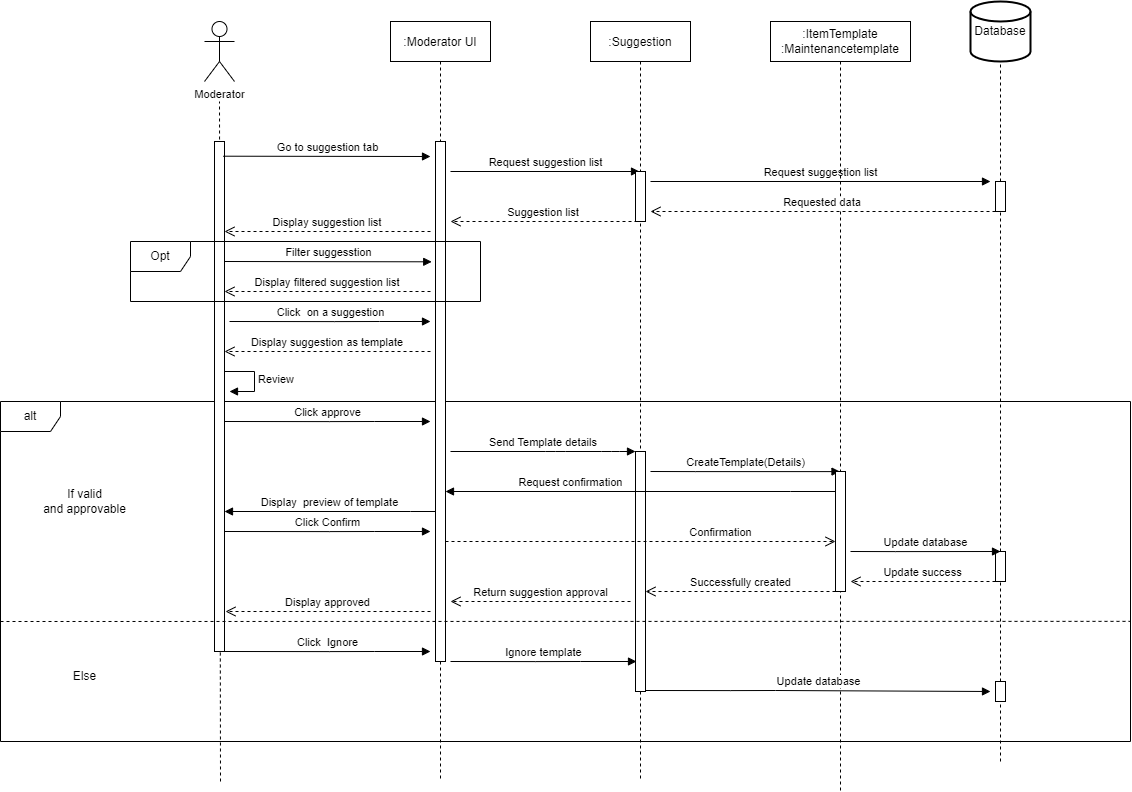

The diagram above was exported from draw.io. Its source (the exported page's mxGraphModel, read from the mxfile embedded in the PNG):
<mxGraphModel dx="1865" dy="579" grid="1" gridSize="10" guides="1" tooltips="1" connect="1" arrows="1" fold="1" page="1" pageScale="1" pageWidth="827" pageHeight="1169" math="0" shadow="0">
  <root>
    <mxCell id="0" />
    <mxCell id="1" parent="0" />
    <mxCell id="VA5L5sew_sd0MeRnc4xJ-35" value="alt" style="shape=umlFrame;whiteSpace=wrap;html=1;" parent="1" vertex="1">
      <mxGeometry x="-120" y="460" width="1130" height="340" as="geometry" />
    </mxCell>
    <mxCell id="VA5L5sew_sd0MeRnc4xJ-1" value=":Moderator UI" style="shape=umlLifeline;perimeter=lifelinePerimeter;container=1;collapsible=0;recursiveResize=0;rounded=0;shadow=0;strokeWidth=1;" parent="1" vertex="1">
      <mxGeometry x="270" y="80" width="100" height="760" as="geometry" />
    </mxCell>
    <mxCell id="VA5L5sew_sd0MeRnc4xJ-2" value="" style="points=[];perimeter=orthogonalPerimeter;rounded=0;shadow=0;strokeWidth=1;" parent="VA5L5sew_sd0MeRnc4xJ-1" vertex="1">
      <mxGeometry x="45" y="120" width="10" height="520" as="geometry" />
    </mxCell>
    <mxCell id="Ludwyphd83W0SKTSbdwl-14" value="Display filtered suggestion list" style="verticalAlign=bottom;endArrow=open;dashed=1;endSize=8;shadow=0;strokeWidth=1;" parent="VA5L5sew_sd0MeRnc4xJ-1" edge="1">
      <mxGeometry relative="1" as="geometry">
        <mxPoint x="-166" y="270" as="targetPoint" />
        <mxPoint x="40" y="270" as="sourcePoint" />
      </mxGeometry>
    </mxCell>
    <mxCell id="VA5L5sew_sd0MeRnc4xJ-18" value="Display approved" style="html=1;verticalAlign=bottom;endArrow=open;dashed=1;endSize=8;rounded=0;fontSize=11;entryX=1;entryY=0.8;entryDx=0;entryDy=0;entryPerimeter=0;" parent="VA5L5sew_sd0MeRnc4xJ-1" edge="1">
      <mxGeometry relative="1" as="geometry">
        <mxPoint x="40" y="590" as="sourcePoint" />
        <mxPoint x="-165" y="590" as="targetPoint" />
      </mxGeometry>
    </mxCell>
    <mxCell id="VA5L5sew_sd0MeRnc4xJ-3" value=":Suggestion" style="shape=umlLifeline;perimeter=lifelinePerimeter;container=1;collapsible=0;recursiveResize=0;rounded=0;shadow=0;strokeWidth=1;" parent="1" vertex="1">
      <mxGeometry x="470" y="80" width="100" height="760" as="geometry" />
    </mxCell>
    <mxCell id="VA5L5sew_sd0MeRnc4xJ-4" value="" style="points=[];perimeter=orthogonalPerimeter;rounded=0;shadow=0;strokeWidth=1;" parent="VA5L5sew_sd0MeRnc4xJ-3" vertex="1">
      <mxGeometry x="45" y="430" width="10" height="240" as="geometry" />
    </mxCell>
    <mxCell id="Ludwyphd83W0SKTSbdwl-1" value="Request suggestion list" style="html=1;verticalAlign=bottom;endArrow=block;rounded=0;fontSize=11;exitX=1.379;exitY=0.086;exitDx=0;exitDy=0;exitPerimeter=0;entryX=0.4;entryY=0;entryDx=0;entryDy=0;entryPerimeter=0;" parent="VA5L5sew_sd0MeRnc4xJ-3" target="Ludwyphd83W0SKTSbdwl-23" edge="1">
      <mxGeometry width="80" relative="1" as="geometry">
        <mxPoint x="-140" y="150.00000000000028" as="sourcePoint" />
        <mxPoint x="40" y="150" as="targetPoint" />
      </mxGeometry>
    </mxCell>
    <mxCell id="Ludwyphd83W0SKTSbdwl-10" value="Suggestion list" style="verticalAlign=bottom;endArrow=open;dashed=1;endSize=8;shadow=0;strokeWidth=1;" parent="VA5L5sew_sd0MeRnc4xJ-3" edge="1">
      <mxGeometry relative="1" as="geometry">
        <mxPoint x="-140" y="200" as="targetPoint" />
        <mxPoint x="47" y="200" as="sourcePoint" />
      </mxGeometry>
    </mxCell>
    <mxCell id="Ludwyphd83W0SKTSbdwl-23" value="" style="html=1;points=[];perimeter=orthogonalPerimeter;fontSize=11;" parent="VA5L5sew_sd0MeRnc4xJ-3" vertex="1">
      <mxGeometry x="45" y="150" width="10" height="50" as="geometry" />
    </mxCell>
    <mxCell id="VA5L5sew_sd0MeRnc4xJ-30" value="Return suggestion approval" style="html=1;verticalAlign=bottom;endArrow=open;dashed=1;endSize=8;rounded=0;fontSize=11;" parent="VA5L5sew_sd0MeRnc4xJ-3" edge="1">
      <mxGeometry relative="1" as="geometry">
        <mxPoint x="40" y="580" as="sourcePoint" />
        <mxPoint x="-140" y="580" as="targetPoint" />
      </mxGeometry>
    </mxCell>
    <mxCell id="VA5L5sew_sd0MeRnc4xJ-6" value="&lt;font style=&quot;font-size: 11px;&quot;&gt;Moderator&lt;/font&gt;" style="shape=umlActor;verticalLabelPosition=bottom;verticalAlign=top;html=1;fontSize=4;" parent="1" vertex="1">
      <mxGeometry x="84" y="80" width="30" height="60" as="geometry" />
    </mxCell>
    <mxCell id="VA5L5sew_sd0MeRnc4xJ-7" value="" style="endArrow=none;dashed=1;html=1;rounded=0;fontSize=9;startArrow=none;" parent="1" edge="1">
      <mxGeometry width="50" height="50" relative="1" as="geometry">
        <mxPoint x="100" y="840" as="sourcePoint" />
        <mxPoint x="99" y="160" as="targetPoint" />
      </mxGeometry>
    </mxCell>
    <mxCell id="VA5L5sew_sd0MeRnc4xJ-8" value="" style="html=1;points=[];perimeter=orthogonalPerimeter;fontSize=9;" parent="1" vertex="1">
      <mxGeometry x="94" y="200" width="10" height="510" as="geometry" />
    </mxCell>
    <mxCell id="VA5L5sew_sd0MeRnc4xJ-10" value="Database" style="strokeWidth=2;html=1;shape=mxgraph.flowchart.database;whiteSpace=wrap;" parent="1" vertex="1">
      <mxGeometry x="850" y="60" width="60" height="60" as="geometry" />
    </mxCell>
    <mxCell id="VA5L5sew_sd0MeRnc4xJ-11" value="" style="endArrow=none;dashed=1;html=1;rounded=0;entryX=0.5;entryY=1;entryDx=0;entryDy=0;entryPerimeter=0;startArrow=none;" parent="1" source="Ludwyphd83W0SKTSbdwl-24" target="VA5L5sew_sd0MeRnc4xJ-10" edge="1">
      <mxGeometry width="50" height="50" relative="1" as="geometry">
        <mxPoint x="880" y="700" as="sourcePoint" />
        <mxPoint x="880" y="140" as="targetPoint" />
      </mxGeometry>
    </mxCell>
    <mxCell id="VA5L5sew_sd0MeRnc4xJ-12" value="Go to suggestion tab" style="html=1;verticalAlign=bottom;endArrow=block;rounded=0;fontSize=11;exitX=1.379;exitY=0.086;exitDx=0;exitDy=0;exitPerimeter=0;" parent="1" edge="1">
      <mxGeometry width="80" relative="1" as="geometry">
        <mxPoint x="102.78999999999996" y="214.70000000000027" as="sourcePoint" />
        <mxPoint x="310" y="215" as="targetPoint" />
      </mxGeometry>
    </mxCell>
    <mxCell id="VA5L5sew_sd0MeRnc4xJ-16" value="Click&amp;nbsp; on a suggestion" style="html=1;verticalAlign=bottom;endArrow=block;rounded=0;fontSize=11;exitX=1;exitY=0.622;exitDx=0;exitDy=0;exitPerimeter=0;" parent="1" edge="1">
      <mxGeometry width="80" relative="1" as="geometry">
        <mxPoint x="109" y="380" as="sourcePoint" />
        <mxPoint x="310" y="380" as="targetPoint" />
        <Array as="points">
          <mxPoint x="214" y="380.1" />
          <mxPoint x="259" y="380" />
        </Array>
      </mxGeometry>
    </mxCell>
    <mxCell id="VA5L5sew_sd0MeRnc4xJ-20" value="" style="endArrow=none;dashed=1;html=1;rounded=0;entryX=0.5;entryY=1;entryDx=0;entryDy=0;entryPerimeter=0;startArrow=none;" parent="1" source="VA5L5sew_sd0MeRnc4xJ-19" edge="1">
      <mxGeometry width="50" height="50" relative="1" as="geometry">
        <mxPoint x="880.0000000000005" y="820" as="sourcePoint" />
        <mxPoint x="880" y="610" as="targetPoint" />
      </mxGeometry>
    </mxCell>
    <mxCell id="VA5L5sew_sd0MeRnc4xJ-21" value="CreateTemplate(Details)" style="html=1;verticalAlign=bottom;endArrow=block;rounded=0;fontSize=11;" parent="1" target="Ludwyphd83W0SKTSbdwl-8" edge="1">
      <mxGeometry width="80" relative="1" as="geometry">
        <mxPoint x="530" y="530" as="sourcePoint" />
        <mxPoint x="690.0000000000005" y="530.0999999999999" as="targetPoint" />
        <Array as="points">
          <mxPoint x="575" y="530.1" />
        </Array>
      </mxGeometry>
    </mxCell>
    <mxCell id="VA5L5sew_sd0MeRnc4xJ-25" value="If valid &lt;br&gt;and approvable" style="text;html=1;align=center;verticalAlign=middle;resizable=0;points=[];autosize=1;strokeColor=none;fillColor=none;" parent="1" vertex="1">
      <mxGeometry x="-91" y="540" width="110" height="40" as="geometry" />
    </mxCell>
    <mxCell id="VA5L5sew_sd0MeRnc4xJ-26" value="Else" style="text;html=1;align=center;verticalAlign=middle;resizable=0;points=[];autosize=1;strokeColor=none;fillColor=none;" parent="1" vertex="1">
      <mxGeometry x="-61" y="720" width="50" height="30" as="geometry" />
    </mxCell>
    <mxCell id="VA5L5sew_sd0MeRnc4xJ-27" value="Display suggestion as template" style="verticalAlign=bottom;endArrow=open;dashed=1;endSize=8;shadow=0;strokeWidth=1;" parent="1" edge="1">
      <mxGeometry relative="1" as="geometry">
        <mxPoint x="104" y="410" as="targetPoint" />
        <mxPoint x="310" y="410" as="sourcePoint" />
      </mxGeometry>
    </mxCell>
    <mxCell id="VA5L5sew_sd0MeRnc4xJ-28" value="Click approve" style="html=1;verticalAlign=bottom;endArrow=block;rounded=0;fontSize=11;exitX=1;exitY=0.622;exitDx=0;exitDy=0;exitPerimeter=0;" parent="1" edge="1">
      <mxGeometry width="80" relative="1" as="geometry">
        <mxPoint x="104" y="480" as="sourcePoint" />
        <mxPoint x="310" y="480" as="targetPoint" />
        <Array as="points">
          <mxPoint x="209" y="480.1" />
          <mxPoint x="254" y="480" />
        </Array>
      </mxGeometry>
    </mxCell>
    <mxCell id="VA5L5sew_sd0MeRnc4xJ-34" value="" style="endArrow=none;dashed=1;html=1;rounded=0;entryX=1;entryY=0.529;entryDx=0;entryDy=0;entryPerimeter=0;" parent="1" edge="1">
      <mxGeometry width="50" height="50" relative="1" as="geometry">
        <mxPoint x="-120" y="680" as="sourcePoint" />
        <mxPoint x="1010" y="679.8600000000001" as="targetPoint" />
      </mxGeometry>
    </mxCell>
    <mxCell id="Ludwyphd83W0SKTSbdwl-2" value="Request suggestion list" style="html=1;verticalAlign=bottom;endArrow=block;rounded=0;fontSize=11;" parent="1" edge="1">
      <mxGeometry width="80" relative="1" as="geometry">
        <mxPoint x="530" y="240" as="sourcePoint" />
        <mxPoint x="870" y="240" as="targetPoint" />
      </mxGeometry>
    </mxCell>
    <mxCell id="Ludwyphd83W0SKTSbdwl-8" value="&lt;div&gt;:ItemTemplate&lt;/div&gt;&lt;div&gt;:Maintenancetemplate&lt;br&gt;&lt;/div&gt;" style="shape=umlLifeline;perimeter=lifelinePerimeter;whiteSpace=wrap;html=1;container=1;collapsible=0;recursiveResize=0;outlineConnect=0;" parent="1" vertex="1">
      <mxGeometry x="650" y="80" width="140" height="770" as="geometry" />
    </mxCell>
    <mxCell id="Ludwyphd83W0SKTSbdwl-22" value="" style="html=1;points=[];perimeter=orthogonalPerimeter;fontSize=11;" parent="Ludwyphd83W0SKTSbdwl-8" vertex="1">
      <mxGeometry x="65" y="450" width="10" height="120" as="geometry" />
    </mxCell>
    <mxCell id="Ludwyphd83W0SKTSbdwl-34" value="Update database" style="html=1;verticalAlign=bottom;endArrow=block;rounded=0;fontSize=11;" parent="Ludwyphd83W0SKTSbdwl-8" edge="1">
      <mxGeometry width="80" relative="1" as="geometry">
        <mxPoint x="-125" y="669" as="sourcePoint" />
        <mxPoint x="220" y="670" as="targetPoint" />
        <Array as="points">
          <mxPoint x="-40" y="669.1" />
          <mxPoint x="5" y="669" />
        </Array>
      </mxGeometry>
    </mxCell>
    <mxCell id="Ludwyphd83W0SKTSbdwl-9" value="Requested data" style="verticalAlign=bottom;endArrow=open;dashed=1;endSize=8;shadow=0;strokeWidth=1;" parent="1" edge="1">
      <mxGeometry relative="1" as="geometry">
        <mxPoint x="530" y="270" as="targetPoint" />
        <mxPoint x="875" y="270" as="sourcePoint" />
      </mxGeometry>
    </mxCell>
    <mxCell id="VA5L5sew_sd0MeRnc4xJ-15" value="Display suggestion list" style="verticalAlign=bottom;endArrow=open;dashed=1;endSize=8;shadow=0;strokeWidth=1;" parent="1" edge="1">
      <mxGeometry relative="1" as="geometry">
        <mxPoint x="104" y="290" as="targetPoint" />
        <mxPoint x="310" y="290" as="sourcePoint" />
      </mxGeometry>
    </mxCell>
    <mxCell id="Ludwyphd83W0SKTSbdwl-13" value="Filter suggesstion" style="html=1;verticalAlign=bottom;endArrow=block;rounded=0;fontSize=11;exitX=1.379;exitY=0.086;exitDx=0;exitDy=0;exitPerimeter=0;" parent="1" edge="1">
      <mxGeometry width="80" relative="1" as="geometry">
        <mxPoint x="103.99999999999997" y="320.0000000000003" as="sourcePoint" />
        <mxPoint x="311.21" y="320.3" as="targetPoint" />
      </mxGeometry>
    </mxCell>
    <mxCell id="Ludwyphd83W0SKTSbdwl-15" value="Opt" style="shape=umlFrame;whiteSpace=wrap;html=1;" parent="1" vertex="1">
      <mxGeometry x="10" y="300" width="350" height="60" as="geometry" />
    </mxCell>
    <mxCell id="Ludwyphd83W0SKTSbdwl-18" value="Review" style="edgeStyle=orthogonalEdgeStyle;html=1;align=left;spacingLeft=2;endArrow=block;rounded=0;entryX=1;entryY=0;" parent="1" edge="1">
      <mxGeometry relative="1" as="geometry">
        <mxPoint x="104" y="430" as="sourcePoint" />
        <Array as="points">
          <mxPoint x="134" y="430" />
        </Array>
        <mxPoint x="109" y="450" as="targetPoint" />
      </mxGeometry>
    </mxCell>
    <mxCell id="VA5L5sew_sd0MeRnc4xJ-5" value="Send Template details" style="verticalAlign=bottom;endArrow=block;shadow=0;strokeWidth=1;" parent="1" edge="1">
      <mxGeometry relative="1" as="geometry">
        <mxPoint x="330" y="510" as="sourcePoint" />
        <mxPoint x="515" y="510" as="targetPoint" />
        <Array as="points">
          <mxPoint x="435" y="510" />
          <mxPoint x="491" y="510" />
        </Array>
      </mxGeometry>
    </mxCell>
    <mxCell id="Ludwyphd83W0SKTSbdwl-19" value="Request confirmation" style="html=1;verticalAlign=bottom;endArrow=block;rounded=0;fontSize=11;" parent="1" source="Ludwyphd83W0SKTSbdwl-22" target="VA5L5sew_sd0MeRnc4xJ-2" edge="1">
      <mxGeometry x="0.359" width="80" relative="1" as="geometry">
        <mxPoint x="720.5" y="540" as="sourcePoint" />
        <mxPoint x="880" y="540" as="targetPoint" />
        <Array as="points">
          <mxPoint x="670" y="550" />
        </Array>
        <mxPoint as="offset" />
      </mxGeometry>
    </mxCell>
    <mxCell id="VA5L5sew_sd0MeRnc4xJ-29" value="Update success" style="html=1;verticalAlign=bottom;endArrow=open;dashed=1;endSize=8;rounded=0;fontSize=11;" parent="1" edge="1">
      <mxGeometry relative="1" as="geometry">
        <mxPoint x="875" y="640" as="sourcePoint" />
        <mxPoint x="730" y="640" as="targetPoint" />
      </mxGeometry>
    </mxCell>
    <mxCell id="Ludwyphd83W0SKTSbdwl-24" value="" style="html=1;points=[];perimeter=orthogonalPerimeter;fontSize=11;" parent="1" vertex="1">
      <mxGeometry x="875" y="240" width="10" height="30" as="geometry" />
    </mxCell>
    <mxCell id="Ludwyphd83W0SKTSbdwl-25" value="" style="endArrow=none;dashed=1;html=1;rounded=0;entryX=0.5;entryY=1;entryDx=0;entryDy=0;entryPerimeter=0;startArrow=none;" parent="1" source="VA5L5sew_sd0MeRnc4xJ-19" target="Ludwyphd83W0SKTSbdwl-24" edge="1">
      <mxGeometry width="50" height="50" relative="1" as="geometry">
        <mxPoint x="880" y="540" as="sourcePoint" />
        <mxPoint x="880" y="120" as="targetPoint" />
      </mxGeometry>
    </mxCell>
    <mxCell id="Ludwyphd83W0SKTSbdwl-26" value="Click&amp;nbsp; Ignore" style="html=1;verticalAlign=bottom;endArrow=block;rounded=0;fontSize=11;exitX=1;exitY=0.622;exitDx=0;exitDy=0;exitPerimeter=0;" parent="1" edge="1">
      <mxGeometry width="80" relative="1" as="geometry">
        <mxPoint x="104" y="710" as="sourcePoint" />
        <mxPoint x="310" y="710" as="targetPoint" />
        <Array as="points">
          <mxPoint x="209" y="710.1" />
          <mxPoint x="254" y="710" />
        </Array>
      </mxGeometry>
    </mxCell>
    <mxCell id="Ludwyphd83W0SKTSbdwl-20" value="Successfully created" style="html=1;verticalAlign=bottom;endArrow=open;dashed=1;endSize=8;rounded=0;fontSize=11;" parent="1" edge="1">
      <mxGeometry relative="1" as="geometry">
        <mxPoint x="715" y="650" as="sourcePoint" />
        <mxPoint x="525" y="650" as="targetPoint" />
        <Array as="points">
          <mxPoint x="670" y="650" />
        </Array>
      </mxGeometry>
    </mxCell>
    <mxCell id="Ludwyphd83W0SKTSbdwl-28" value="Display&amp;nbsp; preview of template" style="html=1;verticalAlign=bottom;endArrow=block;rounded=0;" parent="1" source="VA5L5sew_sd0MeRnc4xJ-2" target="VA5L5sew_sd0MeRnc4xJ-8" edge="1">
      <mxGeometry width="80" relative="1" as="geometry">
        <mxPoint x="210" y="600" as="sourcePoint" />
        <mxPoint x="290" y="600" as="targetPoint" />
        <Array as="points">
          <mxPoint x="290" y="570" />
        </Array>
      </mxGeometry>
    </mxCell>
    <mxCell id="Ludwyphd83W0SKTSbdwl-29" value="Click Confirm" style="html=1;verticalAlign=bottom;endArrow=block;rounded=0;fontSize=11;exitX=1;exitY=0.622;exitDx=0;exitDy=0;exitPerimeter=0;" parent="1" edge="1">
      <mxGeometry width="80" relative="1" as="geometry">
        <mxPoint x="104" y="590" as="sourcePoint" />
        <mxPoint x="310" y="590" as="targetPoint" />
        <Array as="points">
          <mxPoint x="209" y="590.1" />
          <mxPoint x="254" y="590" />
        </Array>
      </mxGeometry>
    </mxCell>
    <mxCell id="Ludwyphd83W0SKTSbdwl-30" value="Confirmation" style="html=1;verticalAlign=bottom;endArrow=open;dashed=1;endSize=8;rounded=0;" parent="1" source="VA5L5sew_sd0MeRnc4xJ-2" target="Ludwyphd83W0SKTSbdwl-22" edge="1">
      <mxGeometry x="0.4103" relative="1" as="geometry">
        <mxPoint x="430" y="600" as="sourcePoint" />
        <mxPoint x="350" y="600" as="targetPoint" />
        <Array as="points">
          <mxPoint x="390" y="600" />
        </Array>
        <mxPoint as="offset" />
      </mxGeometry>
    </mxCell>
    <mxCell id="VA5L5sew_sd0MeRnc4xJ-19" value="" style="html=1;points=[];perimeter=orthogonalPerimeter;fontSize=11;" parent="1" vertex="1">
      <mxGeometry x="875" y="610" width="10" height="30" as="geometry" />
    </mxCell>
    <mxCell id="Ludwyphd83W0SKTSbdwl-31" value="" style="endArrow=none;dashed=1;html=1;rounded=0;entryX=0.5;entryY=1;entryDx=0;entryDy=0;entryPerimeter=0;startArrow=none;" parent="1" source="Ludwyphd83W0SKTSbdwl-35" target="VA5L5sew_sd0MeRnc4xJ-19" edge="1">
      <mxGeometry width="50" height="50" relative="1" as="geometry">
        <mxPoint x="880.0000000000005" y="820" as="sourcePoint" />
        <mxPoint x="880" y="610" as="targetPoint" />
      </mxGeometry>
    </mxCell>
    <mxCell id="Ludwyphd83W0SKTSbdwl-32" value="Update database" style="html=1;verticalAlign=bottom;endArrow=block;rounded=0;fontSize=11;" parent="1" edge="1">
      <mxGeometry width="80" relative="1" as="geometry">
        <mxPoint x="730" y="610" as="sourcePoint" />
        <mxPoint x="880" y="610" as="targetPoint" />
        <Array as="points">
          <mxPoint x="775" y="610.1" />
        </Array>
      </mxGeometry>
    </mxCell>
    <mxCell id="Ludwyphd83W0SKTSbdwl-33" value="Ignore template" style="html=1;verticalAlign=bottom;endArrow=block;rounded=0;fontSize=11;" parent="1" edge="1">
      <mxGeometry width="80" relative="1" as="geometry">
        <mxPoint x="330" y="720" as="sourcePoint" />
        <mxPoint x="516" y="720" as="targetPoint" />
        <Array as="points">
          <mxPoint x="415" y="720.1" />
          <mxPoint x="460" y="720" />
        </Array>
      </mxGeometry>
    </mxCell>
    <mxCell id="Ludwyphd83W0SKTSbdwl-35" value="" style="html=1;points=[];perimeter=orthogonalPerimeter;fontSize=11;" parent="1" vertex="1">
      <mxGeometry x="875" y="740" width="10" height="20" as="geometry" />
    </mxCell>
    <mxCell id="Ludwyphd83W0SKTSbdwl-36" value="" style="endArrow=none;dashed=1;html=1;rounded=0;entryX=0.5;entryY=1;entryDx=0;entryDy=0;entryPerimeter=0;" parent="1" target="Ludwyphd83W0SKTSbdwl-35" edge="1">
      <mxGeometry width="50" height="50" relative="1" as="geometry">
        <mxPoint x="880.0000000000005" y="820" as="sourcePoint" />
        <mxPoint x="880" y="640" as="targetPoint" />
      </mxGeometry>
    </mxCell>
  </root>
</mxGraphModel>